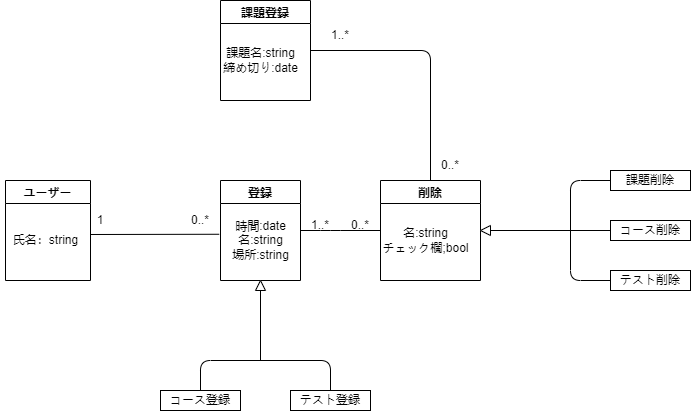

The diagram above was exported from draw.io. Its source (the exported page's mxGraphModel, read from the mxfile embedded in the PNG):
<mxGraphModel dx="678" dy="565" grid="1" gridSize="10" guides="1" tooltips="1" connect="1" arrows="1" fold="1" page="1" pageScale="1" pageWidth="827" pageHeight="1169" math="0" shadow="0">
  <root>
    <mxCell id="0" />
    <mxCell id="1" parent="0" />
    <mxCell id="4" value="登録" style="swimlane;" parent="1" vertex="1">
      <mxGeometry x="230" y="200" width="80" height="100" as="geometry" />
    </mxCell>
    <mxCell id="5" value="時間:date&lt;br&gt;名:string&lt;br&gt;場所:string" style="text;html=1;align=center;verticalAlign=middle;resizable=0;points=[];autosize=1;strokeColor=none;fillColor=none;" parent="4" vertex="1">
      <mxGeometry y="30" width="80" height="60" as="geometry" />
    </mxCell>
    <mxCell id="8" value="課題登録" style="swimlane;" parent="1" vertex="1">
      <mxGeometry x="230" y="20" width="90" height="100" as="geometry" />
    </mxCell>
    <mxCell id="9" value="課題名:string&lt;br&gt;締め切り:date" style="text;html=1;align=center;verticalAlign=middle;resizable=0;points=[];autosize=1;strokeColor=none;fillColor=none;" parent="8" vertex="1">
      <mxGeometry x="-10" y="40" width="100" height="40" as="geometry" />
    </mxCell>
    <mxCell id="19" value="削除" style="swimlane;" parent="1" vertex="1">
      <mxGeometry x="390" y="200" width="100" height="100" as="geometry" />
    </mxCell>
    <mxCell id="20" value="名:string&lt;br&gt;チェック欄;bool" style="text;html=1;align=center;verticalAlign=middle;resizable=0;points=[];autosize=1;strokeColor=none;fillColor=none;" parent="19" vertex="1">
      <mxGeometry x="-10" y="40" width="110" height="40" as="geometry" />
    </mxCell>
    <mxCell id="22" value="" style="endArrow=none;html=1;entryX=0.5;entryY=0;entryDx=0;entryDy=0;exitX=1;exitY=0.5;exitDx=0;exitDy=0;" parent="1" source="8" target="19" edge="1">
      <mxGeometry width="50" height="50" relative="1" as="geometry">
        <mxPoint x="340" y="100" as="sourcePoint" />
        <mxPoint x="390" y="50" as="targetPoint" />
        <Array as="points">
          <mxPoint x="440" y="70" />
        </Array>
      </mxGeometry>
    </mxCell>
    <mxCell id="24" value="課題削除" style="rounded=0;whiteSpace=wrap;html=1;" parent="1" vertex="1">
      <mxGeometry x="620" y="190" width="80" height="20" as="geometry" />
    </mxCell>
    <mxCell id="25" value="コース削除" style="rounded=0;whiteSpace=wrap;html=1;" parent="1" vertex="1">
      <mxGeometry x="620" y="240" width="80" height="20" as="geometry" />
    </mxCell>
    <mxCell id="29" value="テスト削除" style="rounded=0;whiteSpace=wrap;html=1;" parent="1" vertex="1">
      <mxGeometry x="620" y="290" width="80" height="20" as="geometry" />
    </mxCell>
    <mxCell id="38" value="" style="endArrow=none;html=1;entryX=0;entryY=0.5;entryDx=0;entryDy=0;exitX=1;exitY=0.5;exitDx=0;exitDy=0;" parent="1" source="4" target="19" edge="1">
      <mxGeometry width="50" height="50" relative="1" as="geometry">
        <mxPoint x="310" y="290" as="sourcePoint" />
        <mxPoint x="360" y="240" as="targetPoint" />
        <Array as="points">
          <mxPoint x="340" y="250" />
        </Array>
      </mxGeometry>
    </mxCell>
    <mxCell id="40" value="コース登録" style="rounded=0;whiteSpace=wrap;html=1;" parent="1" vertex="1">
      <mxGeometry x="170" y="410" width="80" height="20" as="geometry" />
    </mxCell>
    <mxCell id="41" value="テスト登録" style="rounded=0;whiteSpace=wrap;html=1;" parent="1" vertex="1">
      <mxGeometry x="300" y="410" width="80" height="20" as="geometry" />
    </mxCell>
    <mxCell id="53" value="1..*" style="text;html=1;strokeColor=none;fillColor=none;align=center;verticalAlign=middle;whiteSpace=wrap;rounded=0;" parent="1" vertex="1">
      <mxGeometry x="320" y="40" width="60" height="30" as="geometry" />
    </mxCell>
    <mxCell id="57" value="1..*" style="text;html=1;strokeColor=none;fillColor=none;align=center;verticalAlign=middle;whiteSpace=wrap;rounded=0;" parent="1" vertex="1">
      <mxGeometry x="300" y="230" width="60" height="30" as="geometry" />
    </mxCell>
    <mxCell id="58" value="0..*" style="text;html=1;strokeColor=none;fillColor=none;align=center;verticalAlign=middle;whiteSpace=wrap;rounded=0;" parent="1" vertex="1">
      <mxGeometry x="340" y="230" width="60" height="30" as="geometry" />
    </mxCell>
    <mxCell id="59" value="0..*" style="text;html=1;strokeColor=none;fillColor=none;align=center;verticalAlign=middle;whiteSpace=wrap;rounded=0;" parent="1" vertex="1">
      <mxGeometry x="430" y="170" width="60" height="30" as="geometry" />
    </mxCell>
    <mxCell id="60" value="" style="endArrow=none;html=1;exitX=0.5;exitY=0;exitDx=0;exitDy=0;entryX=0.5;entryY=0;entryDx=0;entryDy=0;" parent="1" source="40" target="41" edge="1">
      <mxGeometry width="50" height="50" relative="1" as="geometry">
        <mxPoint x="370" y="300" as="sourcePoint" />
        <mxPoint x="420" y="250" as="targetPoint" />
        <Array as="points">
          <mxPoint x="210" y="380" />
          <mxPoint x="340" y="380" />
        </Array>
      </mxGeometry>
    </mxCell>
    <mxCell id="62" value="" style="triangle;whiteSpace=wrap;html=1;direction=north;" parent="1" vertex="1">
      <mxGeometry x="265" y="300" width="10" height="10" as="geometry" />
    </mxCell>
    <mxCell id="63" value="" style="endArrow=none;html=1;" parent="1" edge="1">
      <mxGeometry width="50" height="50" relative="1" as="geometry">
        <mxPoint x="270" y="380" as="sourcePoint" />
        <mxPoint x="270" y="310" as="targetPoint" />
      </mxGeometry>
    </mxCell>
    <mxCell id="64" value="" style="endArrow=none;html=1;entryX=0;entryY=0.5;entryDx=0;entryDy=0;exitX=0;exitY=0.5;exitDx=0;exitDy=0;" parent="1" source="29" target="24" edge="1">
      <mxGeometry width="50" height="50" relative="1" as="geometry">
        <mxPoint x="580" y="310" as="sourcePoint" />
        <mxPoint x="580" y="230" as="targetPoint" />
        <Array as="points">
          <mxPoint x="580" y="300" />
          <mxPoint x="580" y="200" />
        </Array>
      </mxGeometry>
    </mxCell>
    <mxCell id="66" value="" style="endArrow=none;html=1;entryX=0;entryY=0.5;entryDx=0;entryDy=0;exitX=0;exitY=0.5;exitDx=0;exitDy=0;" parent="1" source="67" target="25" edge="1">
      <mxGeometry width="50" height="50" relative="1" as="geometry">
        <mxPoint x="520" y="250" as="sourcePoint" />
        <mxPoint x="530" y="210" as="targetPoint" />
      </mxGeometry>
    </mxCell>
    <mxCell id="67" value="" style="triangle;whiteSpace=wrap;html=1;direction=west;" parent="1" vertex="1">
      <mxGeometry x="490" y="245" width="10" height="10" as="geometry" />
    </mxCell>
    <mxCell id="68" value="ユーザー" style="swimlane;startSize=23;" parent="1" vertex="1">
      <mxGeometry x="15" y="200" width="85" height="100" as="geometry" />
    </mxCell>
    <mxCell id="69" value="氏名：string" style="text;html=1;align=center;verticalAlign=middle;resizable=0;points=[];autosize=1;strokeColor=none;fillColor=none;" parent="68" vertex="1">
      <mxGeometry x="-5" y="45" width="90" height="30" as="geometry" />
    </mxCell>
    <mxCell id="70" value="" style="endArrow=none;html=1;exitX=1;exitY=0.3;exitDx=0;exitDy=0;exitPerimeter=0;entryX=-0.016;entryY=0.396;entryDx=0;entryDy=0;entryPerimeter=0;" edge="1" parent="1" source="69" target="5">
      <mxGeometry width="50" height="50" relative="1" as="geometry">
        <mxPoint x="170" y="280" as="sourcePoint" />
        <mxPoint x="180" y="310" as="targetPoint" />
      </mxGeometry>
    </mxCell>
    <mxCell id="73" value="1" style="text;html=1;strokeColor=none;fillColor=none;align=center;verticalAlign=middle;whiteSpace=wrap;rounded=0;" vertex="1" parent="1">
      <mxGeometry x="80" y="225" width="60" height="30" as="geometry" />
    </mxCell>
    <mxCell id="75" value="0..*" style="text;html=1;strokeColor=none;fillColor=none;align=center;verticalAlign=middle;whiteSpace=wrap;rounded=0;" vertex="1" parent="1">
      <mxGeometry x="180" y="225" width="60" height="30" as="geometry" />
    </mxCell>
  </root>
</mxGraphModel>